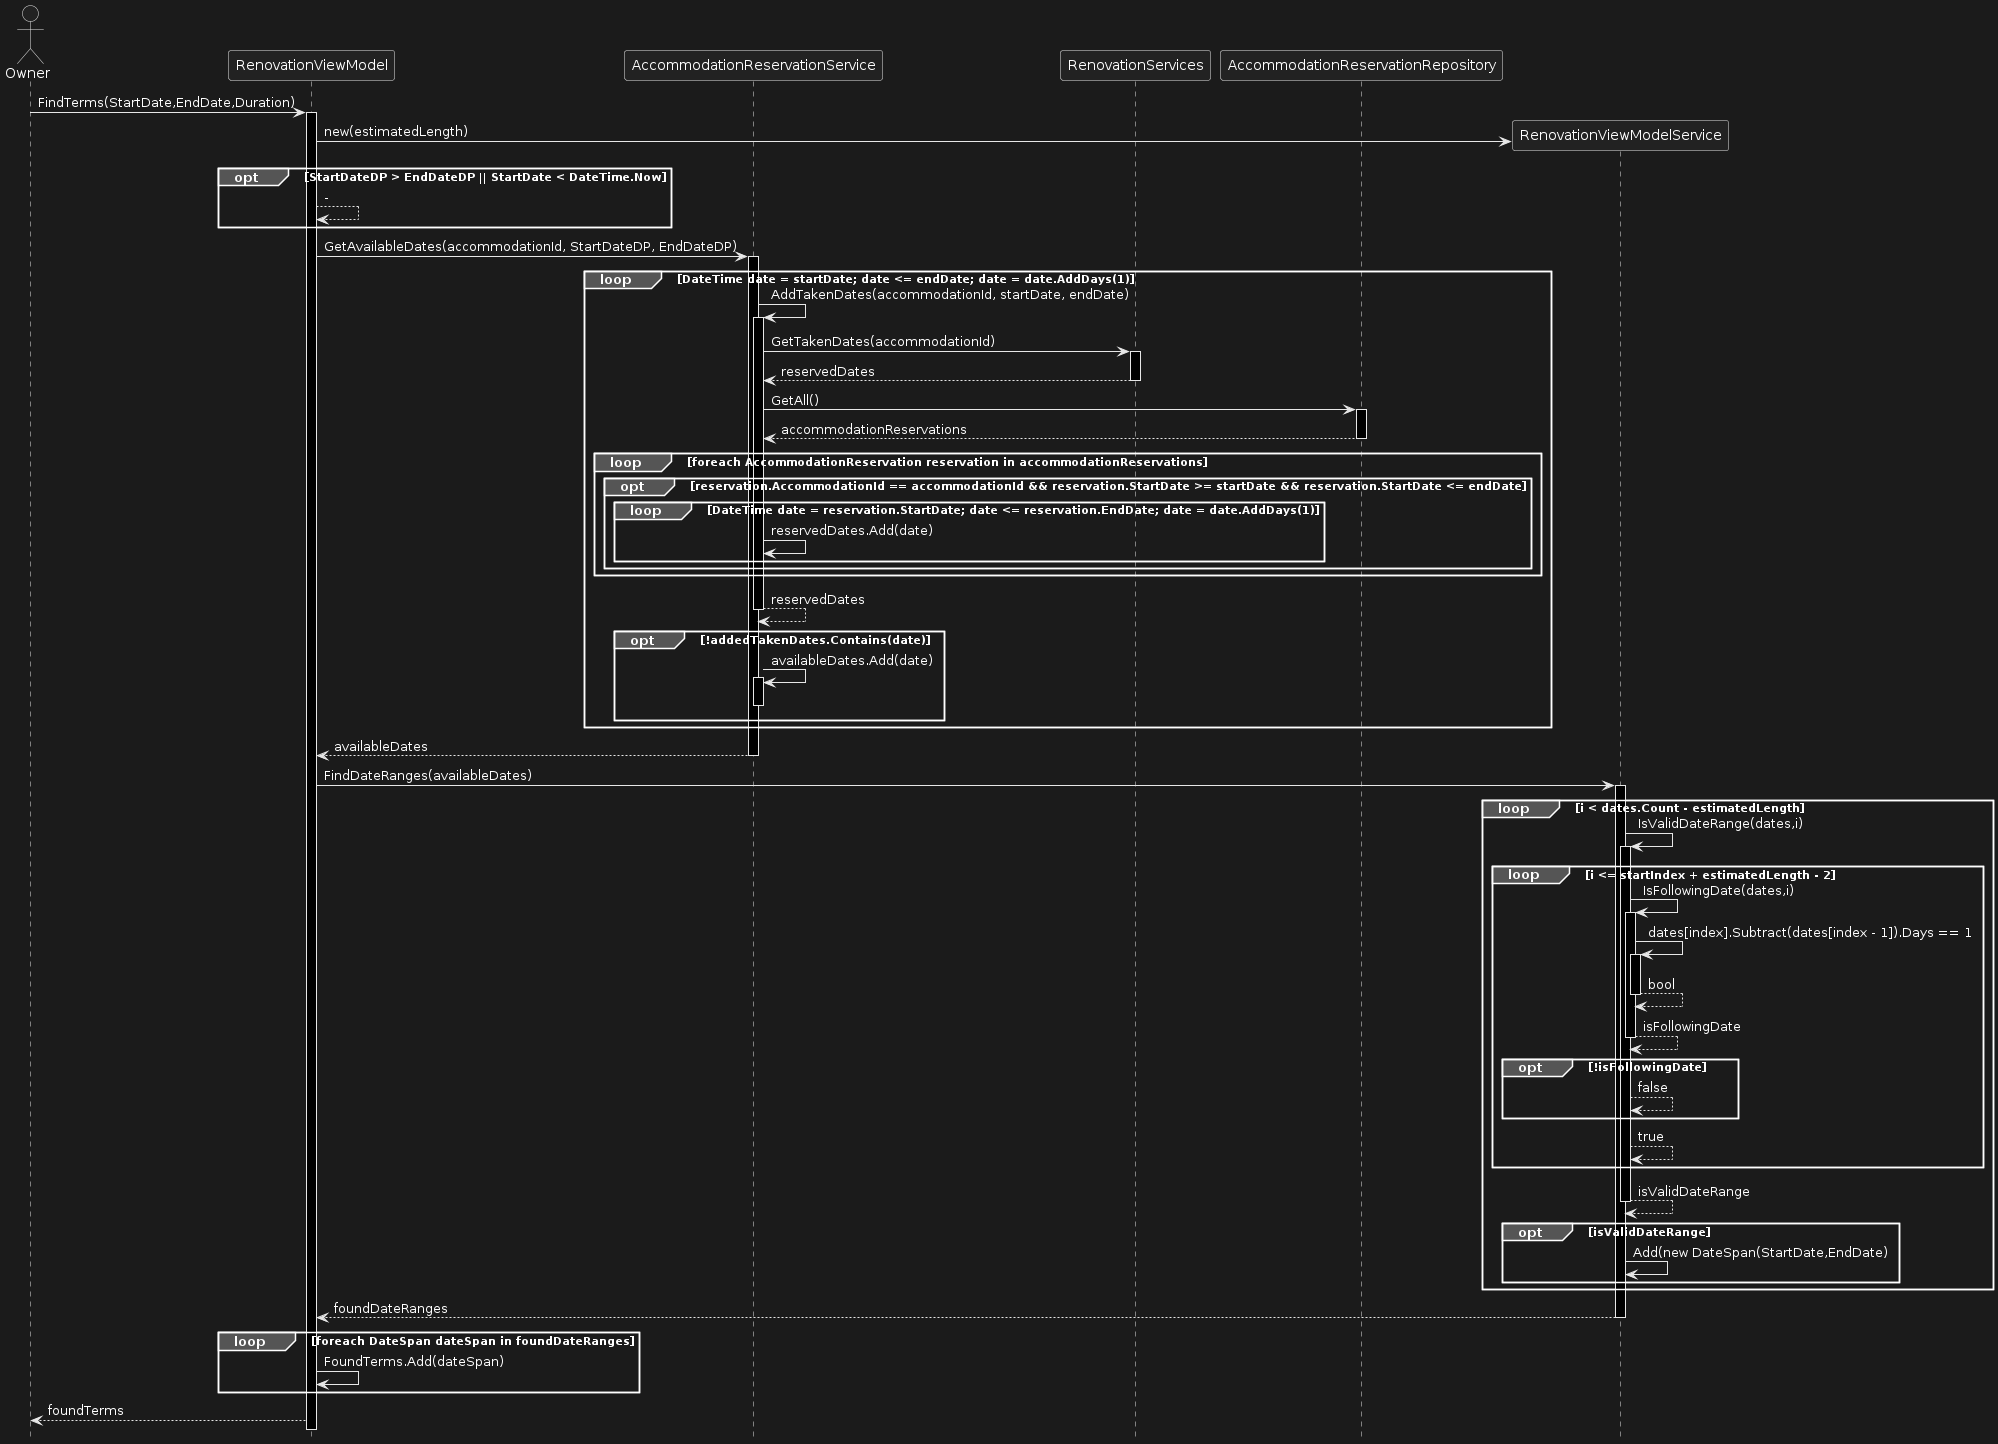

The diagram above was rendered by PlantUML. Its source (embedded in the PNG):
@startuml
hide footbox

actor Owner as O

participant RenovationViewModel as RVM
participant AccommodationReservationService as ARS
participant RenovationServices as RS
participant AccommodationReservationRepository as ARR
participant RenovationViewModelService as RVMS


O -> RVM++: FindTerms(StartDate,EndDate,Duration)


RVM-> RVMS **: new(estimatedLength)

opt StartDateDP > EndDateDP || StartDate < DateTime.Now
RVM --> RVM: -
end


RVM -> ARS ++: GetAvailableDates(accommodationId, StartDateDP, EndDateDP)

loop DateTime date = startDate; date <= endDate; date = date.AddDays(1)
 ARS -> ARS ++: AddTakenDates(accommodationId, startDate, endDate)

  ARS-> RS ++: GetTakenDates(accommodationId)
  RS --> ARS --: reservedDates

  ARS -> ARR ++: GetAll()
  ARR --> ARS --: accommodationReservations

  loop foreach AccommodationReservation reservation in accommodationReservations

    opt reservation.AccommodationId == accommodationId && reservation.StartDate >= startDate && reservation.StartDate <= endDate
     loop DateTime date = reservation.StartDate; date <= reservation.EndDate; date = date.AddDays(1)
      ARS -> ARS : reservedDates.Add(date)
     end
    end

  end

  ARS --> ARS --: reservedDates

 opt !addedTakenDates.Contains(date)
  ARS -> ARS ++: availableDates.Add(date)
  ARS --
 end
end


ARS --> RVM --: availableDates

RVM -> RVMS++: FindDateRanges(availableDates)

loop i < dates.Count - estimatedLength

 RVMS -> RVMS ++: IsValidDateRange(dates,i)
  loop i <= startIndex + estimatedLength - 2
   RVMS -> RVMS++: IsFollowingDate(dates,i)
    RVMS -> RVMS ++: dates[index].Subtract(dates[index - 1]).Days == 1
    RVMS --> RVMS --: bool
   RVMS --> RVMS --: isFollowingDate
   opt !isFollowingDate
    RVMS --> RVMS : false
   end
   RVMS --> RVMS: true
  end
 RVMS -->RVMS --: isValidDateRange

 opt isValidDateRange
  RVMS -> RVMS : Add(new DateSpan(StartDate,EndDate)
 end

end

RVMS --> RVM --: foundDateRanges

loop foreach DateSpan dateSpan in foundDateRanges
RVM -> RVM : FoundTerms.Add(dateSpan)
end

RVM --> O: foundTerms
@enduml